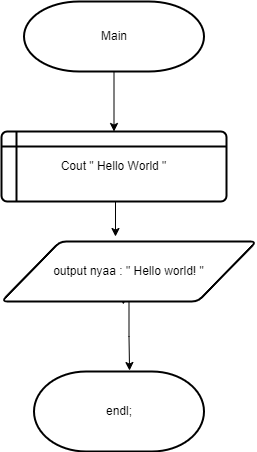

The diagram above was exported from draw.io. Its source (the exported page's mxGraphModel, read from the mxfile embedded in the PNG):
<mxGraphModel dx="1120" dy="446" grid="1" gridSize="10" guides="1" tooltips="1" connect="1" arrows="1" fold="1" page="1" pageScale="1" pageWidth="850" pageHeight="1100" math="0" shadow="0">
  <root>
    <mxCell id="0" />
    <mxCell id="1" parent="0" />
    <mxCell id="sxx1EHKhSnG56muRwHCh-4" value="" style="edgeStyle=orthogonalEdgeStyle;rounded=0;orthogonalLoop=1;jettySize=auto;html=1;" parent="1" source="sxx1EHKhSnG56muRwHCh-2" target="sxx1EHKhSnG56muRwHCh-3" edge="1">
      <mxGeometry relative="1" as="geometry" />
    </mxCell>
    <mxCell id="sxx1EHKhSnG56muRwHCh-2" value="Main" style="strokeWidth=2;html=1;shape=mxgraph.flowchart.terminator;whiteSpace=wrap;" parent="1" vertex="1">
      <mxGeometry x="397.5" y="20" width="180" height="70" as="geometry" />
    </mxCell>
    <mxCell id="sxx1EHKhSnG56muRwHCh-3" value="Cout &quot; Hello World &quot;" style="shape=internalStorage;whiteSpace=wrap;html=1;dx=15;dy=15;rounded=1;arcSize=8;strokeWidth=2;" parent="1" vertex="1">
      <mxGeometry x="375" y="150" width="225" height="70" as="geometry" />
    </mxCell>
    <mxCell id="sxx1EHKhSnG56muRwHCh-13" style="edgeStyle=orthogonalEdgeStyle;rounded=0;orthogonalLoop=1;jettySize=auto;html=1;" parent="1" edge="1">
      <mxGeometry relative="1" as="geometry">
        <mxPoint x="488" y="360" as="targetPoint" />
        <mxPoint x="488" y="360" as="sourcePoint" />
      </mxGeometry>
    </mxCell>
    <mxCell id="sxx1EHKhSnG56muRwHCh-17" style="edgeStyle=orthogonalEdgeStyle;rounded=0;orthogonalLoop=1;jettySize=auto;html=1;exitX=0.5;exitY=1;exitDx=0;exitDy=0;entryX=0.478;entryY=1.05;entryDx=0;entryDy=0;entryPerimeter=0;" parent="1" source="sxx1EHKhSnG56muRwHCh-12" edge="1" target="sxx1EHKhSnG56muRwHCh-12">
      <mxGeometry relative="1" as="geometry">
        <mxPoint x="488" y="350" as="targetPoint" />
      </mxGeometry>
    </mxCell>
    <mxCell id="sxx1EHKhSnG56muRwHCh-12" value="output nyaa : &quot; Hello world! &quot;" style="shape=parallelogram;html=1;strokeWidth=2;perimeter=parallelogramPerimeter;whiteSpace=wrap;rounded=1;arcSize=12;size=0.23;" parent="1" vertex="1">
      <mxGeometry x="375" y="260" width="255" height="60" as="geometry" />
    </mxCell>
    <mxCell id="sxx1EHKhSnG56muRwHCh-15" value="endl;" style="strokeWidth=2;html=1;shape=mxgraph.flowchart.terminator;whiteSpace=wrap;" parent="1" vertex="1">
      <mxGeometry x="407.5" y="390" width="170" height="80" as="geometry" />
    </mxCell>
    <mxCell id="mgcpGSmm4ds34dLmKVsL-1" style="edgeStyle=orthogonalEdgeStyle;rounded=0;orthogonalLoop=1;jettySize=auto;html=1;exitX=0.5;exitY=1;exitDx=0;exitDy=0;entryX=0.447;entryY=-0.083;entryDx=0;entryDy=0;entryPerimeter=0;" edge="1" parent="1" source="sxx1EHKhSnG56muRwHCh-3" target="sxx1EHKhSnG56muRwHCh-12">
      <mxGeometry relative="1" as="geometry" />
    </mxCell>
    <mxCell id="mgcpGSmm4ds34dLmKVsL-2" style="edgeStyle=orthogonalEdgeStyle;rounded=0;orthogonalLoop=1;jettySize=auto;html=1;exitX=0.5;exitY=1;exitDx=0;exitDy=0;entryX=0.562;entryY=-0.012;entryDx=0;entryDy=0;entryPerimeter=0;" edge="1" parent="1" source="sxx1EHKhSnG56muRwHCh-12" target="sxx1EHKhSnG56muRwHCh-15">
      <mxGeometry relative="1" as="geometry" />
    </mxCell>
  </root>
</mxGraphModel>